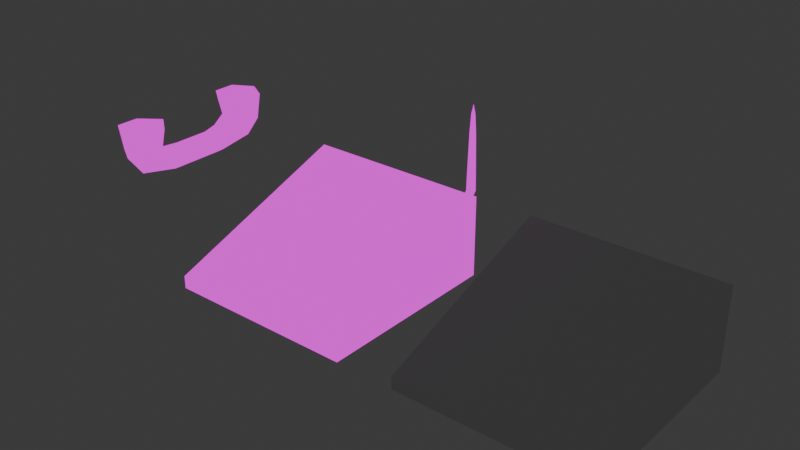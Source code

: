 # Source: Tel_fono.blend  (saved by Blender 4.5.90; exported with 4.5.12 LTS)
import bpy
from mathutils import Matrix  # noqa: F401  (used for matrix-valued properties, if any)

bpy.ops.wm.read_factory_settings(use_empty=True)
scene = bpy.context.scene
scene.name = 'Scene'

# ---- collections
col_collection = bpy.data.collections.new('Collection'); scene.collection.children.link(col_collection)

# ---- images (referenced by path relative to the original .blend; pixels are not part of the script)
import os
ASSET_DIR = os.environ.get("B2B_ASSET_DIR", "")  # directory of the original .blend (textures are referenced by path, not embedded)
HERE = os.path.dirname(os.path.abspath(__file__))  # packed textures are extracted next to this script under _unpacked/

def load_image(name, relpath, width, height, colorspace="sRGB"):
    """Load a texture the original file referenced (path relative to the .blend, or extracted next to this script)."""
    p = next((c for c in (os.path.join(HERE, relpath), os.path.join(ASSET_DIR, relpath)) if relpath and os.path.exists(c)), "")
    if p:
        img = bpy.data.images.load(p, check_existing=True)
        img.name = name
    else:  # same state as the original file: an image datablock whose file is absent (Cycles renders it pink)
        img = bpy.data.images.new(name, width, height)
        img.source = "FILE"
        img.filepath = "//" + (relpath or name)
    img.colorspace_settings.name = colorspace
    return img
img_textura_telefono_png = load_image('Textura telefono.png', 'Textura telefono.png', 1024, 1024, 'sRGB')

# ---- materials (node trees are filled in below, after node groups)
mat_telefono = bpy.data.materials.new('TELEFONO')
mat_material = bpy.data.materials.new('Material')

# ---- material node trees
mat_telefono.use_nodes = True; mat_telefono.node_tree.nodes.clear()
_N = mat_telefono.node_tree.nodes; _L = mat_telefono.node_tree.links
n0 = _N.new('ShaderNodeOutputMaterial'); n0.name = 'Material Output'; n0.location = (200, 100)
n1 = _N.new('ShaderNodeEmission'); n1.name = 'Emission'; n1.location = (-200, 100)
n2 = _N.new('ShaderNodeTexImage'); n2.name = 'Image Texture'; n2.location = (-490, 80)
n2.image = img_textura_telefono_png
n2.interpolation = 'Closest'
_L.new(n1.outputs[0], n0.inputs[0])
_L.new(n2.outputs[0], n1.inputs[0])
n0.is_active_output = True
mat_material.use_nodes = True; mat_material.node_tree.nodes.clear()
_N = mat_material.node_tree.nodes; _L = mat_material.node_tree.links
n0 = _N.new('ShaderNodeBsdfPrincipled'); n0.name = 'Principled BSDF'; n0.location = (-200, 100)
n1 = _N.new('ShaderNodeOutputMaterial'); n1.name = 'Material Output'; n1.location = (200, 100)
_L.new(n0.outputs[0], n1.inputs[0])
n1.is_active_output = True

# ---- world
world_world = bpy.data.worlds.new('World'); scene.world = world_world
world_world.use_nodes = True; world_world.node_tree.nodes.clear()
_N = world_world.node_tree.nodes; _L = world_world.node_tree.links
n0 = _N.new('ShaderNodeOutputWorld'); n0.name = 'World Output'; n0.location = (200, 100)
n1 = _N.new('ShaderNodeBackground'); n1.name = 'Background'; n1.location = (-200, 100)
n1.inputs[0].default_value = (0.05088, 0.05088, 0.05088, 1.0)
_L.new(n1.outputs[0], n0.inputs[0])
n0.is_active_output = True
world_world.color = (0.05088, 0.05088, 0.05088)
world_world.sun_shadow_jitter_overblur = 0.0

# ---- meshes
me_cube_001 = bpy.data.meshes.new('Cube.001')
me_cube_001.from_pydata([(-1.0, -1.0, -1.0), (-1.0, -1.0, -0.8668), (-1.0, 1.0, -1.0), (-1.0, 1.0, -0.1376), (1.0, -1.0, -1.0), (1.0, -1.0, -0.8668), (1.0, 1.0, -1.0), (1.0, 1.0, -0.1376), (-0.2405, 1.0, -1.0), (-0.7665, 1.0, -1.0), (-0.7665, 1.0, -0.1376), (-0.2405, 1.0, -0.1376), (-0.7665, -1.0, -1.0), (-0.2405, -1.0, -1.0), (-0.2405, -1.0, -0.8668), (-0.7665, -1.0, -0.8668), (-1.0, 0.8128, -1.0), (-1.0, 0.8128, -0.2059), (1.0, 0.8128, -1.0), (1.0, 0.8128, -0.2059), (-0.2405, 0.8128, -0.2059), (-0.7665, 0.8128, -0.2059), (-0.7665, 0.8128, -1.0), (-0.2405, 0.8128, -1.0), (-1.0, -0.8865, -1.0), (1.0, -0.8865, -0.8254), (-0.2405, -0.8865, -0.8254), (-0.7665, -0.8865, -0.8254), (-0.7665, -0.8865, -1.0), (-0.2405, -0.8865, -1.0), (-1.0, -0.8865, -0.8254), (1.0, -0.8865, -1.0), (-0.7491, 0.7715, -0.2678), (-0.2579, 0.7715, -0.2678), (-0.2579, -0.815, -0.8462), (-0.7491, -0.815, -0.8462), (-1.0, 0.2773, -0.4011), (1.0, 0.2773, -1.0), (-1.0, 0.2773, -1.0), (1.0, 0.2773, -0.4011), (-0.2405, 0.2773, -0.4011), (-0.7665, 0.2773, -0.4011), (-0.7665, 0.2773, -1.0), (-0.2405, 0.2773, -1.0), (-0.2579, 0.2715, -0.4501), (-0.7491, 0.2715, -0.4501), (-1.0, -0.3859, -1.0), (1.0, -0.3859, -0.6429), (-0.2405, -0.3859, -0.6429), (-0.7665, -0.3859, -0.6429), (-0.7665, -0.3859, -1.0), (-0.2405, -0.3859, -1.0), (-0.2579, -0.3476, -0.6758), (-0.7491, -0.3476, -0.6758), (-1.0, -0.3859, -0.6429), (1.0, -0.3859, -1.0), (-0.7225, 0.7539, -0.3037), (-0.2845, 0.7539, -0.3037), (-0.2783, -0.3575, -0.7089), (-0.2783, -0.7862, -0.8651), (-0.7287, -0.3575, -0.7089), (-0.7287, -0.7862, -0.8651), (-0.2845, 0.3081, -0.4662), (-0.7225, 0.3081, -0.4662), (0.8931, 1.101, -0.1236), (0.8931, 1.099, 0.03581), (0.9331, 1.078, -0.1236), (0.9307, 1.077, 0.03581), (0.9331, 1.032, -0.1236), (0.9307, 1.033, 0.03581), (0.8931, 1.009, -0.1236), (0.8931, 1.012, 0.03581), (0.853, 1.032, -0.1236), (0.8554, 1.033, 0.03581), (0.853, 1.078, -0.1236), (0.8554, 1.077, 0.03581), (0.8931, 0.9971, -0.238), (0.9331, 0.9971, -0.2149), (0.9331, 0.9972, -0.1687), (0.8931, 0.9973, -0.1456), (0.853, 0.9972, -0.1687), (0.853, 0.9971, -0.2149), (0.8931, 1.087, 0.478), (0.9202, 1.071, 0.478), (0.9202, 1.039, 0.478), (0.8931, 1.024, 0.478), (0.8659, 1.039, 0.478), (0.8659, 1.071, 0.478), (0.8931, 1.075, 0.6714), (0.9099, 1.065, 0.6714), (0.9099, 1.045, 0.6714), (0.8931, 1.036, 0.6714), (0.8762, 1.045, 0.6714), (0.8762, 1.065, 0.6714), (0.8931, 1.055, 0.767), (0.7752, 0.7736, -0.1228), (0.7874, 0.7869, -0.1235), (0.7987, 0.8005, -0.1276), (0.8086, 0.8137, -0.1349), (0.8168, 0.8262, -0.1453), (0.8228, 0.8374, -0.1581), (0.8265, 0.8469, -0.1731), (0.8278, 0.8543, -0.1896), (0.7805, 0.7616, -0.1272), (0.7978, 0.7635, -0.1322), (0.8138, 0.7664, -0.1402), (0.8278, 0.7704, -0.1509), (0.8393, 0.7753, -0.1641), (0.8478, 0.7808, -0.1791), (0.8531, 0.7868, -0.1953), (0.8548, 0.793, -0.2122), (0.7752, 0.7497, -0.1316), (0.7874, 0.74, -0.1408), (0.7987, 0.7324, -0.1528), (0.8086, 0.7271, -0.167), (0.8168, 0.7243, -0.1829), (0.8228, 0.7242, -0.2), (0.8265, 0.7267, -0.2175), (0.8278, 0.7318, -0.2349), (0.7624, 0.7447, -0.1335), (0.7624, 0.7303, -0.1444), (0.7624, 0.7183, -0.158), (0.7624, 0.7091, -0.1736), (0.7624, 0.7032, -0.1907), (0.7624, 0.7007, -0.2087), (0.7624, 0.7018, -0.2267), (0.7624, 0.7064, -0.2443), (0.7497, 0.7497, -0.1316), (0.7374, 0.74, -0.1408), (0.7261, 0.7324, -0.1528), (0.7162, 0.7271, -0.167), (0.7081, 0.7243, -0.1829), (0.7021, 0.7242, -0.2), (0.6984, 0.7267, -0.2175), (0.6971, 0.7318, -0.2349), (0.7444, 0.7616, -0.1272), (0.7271, 0.7635, -0.1322), (0.7111, 0.7664, -0.1402), (0.6971, 0.7704, -0.1509), (0.6856, 0.7753, -0.1641), (0.6771, 0.7808, -0.1791), (0.6718, 0.7868, -0.1953), (0.67, 0.793, -0.2122), (0.7497, 0.7736, -0.1228), (0.7374, 0.7869, -0.1235), (0.7261, 0.8005, -0.1276), (0.7162, 0.8137, -0.1349), (0.7081, 0.8262, -0.1453), (0.7021, 0.8374, -0.1581), (0.6984, 0.8469, -0.1731), (0.6971, 0.8543, -0.1896), (0.7624, 0.761, -0.1256), (0.7624, 0.7785, -0.121), (0.7624, 0.7966, -0.1199), (0.7624, 0.8146, -0.1224), (0.7624, 0.8317, -0.1283), (0.7624, 0.8473, -0.1375), (0.7624, 0.8609, -0.1495), (0.7624, 0.8718, -0.1639), (0.7624, 0.8797, -0.1802)], [], [(16, 17, 3, 2), (8, 11, 7, 6), (31, 25, 5, 4), (12, 15, 1, 0), (29, 31, 4, 13), (27, 30, 1, 15), (25, 26, 14, 5), (26, 27, 15, 14), (24, 28, 12, 0), (28, 29, 13, 12), (4, 5, 14, 13), (13, 14, 15, 12), (2, 3, 10, 9), (9, 10, 11, 8), (9, 8, 23, 22), (2, 9, 22, 16), (11, 10, 21, 20), (7, 11, 20, 19), (10, 3, 17, 21), (8, 6, 18, 23), (6, 7, 19, 18), (38, 36, 17, 16), (0, 1, 30, 24), (50, 51, 29, 28), (46, 50, 28, 24), (20, 21, 32, 33), (47, 48, 26, 25), (49, 54, 30, 27), (51, 55, 31, 29), (55, 47, 25, 31), (52, 53, 60, 58), (49, 27, 35, 53), (40, 20, 33, 44), (27, 26, 34, 35), (48, 40, 44, 52), (21, 41, 45, 32), (34, 52, 58, 59), (18, 19, 39, 37), (23, 18, 37, 43), (21, 17, 36, 41), (19, 20, 40, 39), (16, 22, 42, 38), (22, 23, 43, 42), (46, 54, 36, 38), (24, 30, 54, 46), (26, 48, 52, 34), (41, 49, 53, 45), (44, 45, 53, 52), (37, 39, 47, 55), (43, 37, 55, 51), (41, 36, 54, 49), (39, 40, 48, 47), (38, 42, 50, 46), (42, 43, 51, 50), (58, 60, 61, 59), (57, 56, 63, 62), (32, 45, 63, 56), (53, 35, 61, 60), (33, 32, 56, 57), (45, 44, 62, 63), (44, 33, 57, 62), (35, 34, 59, 61), (64, 65, 67, 66), (66, 67, 69, 68), (68, 69, 71, 70), (70, 71, 73, 72), (72, 73, 75, 74), (74, 75, 65, 64), (66, 68, 78, 77), (72, 74, 81, 80), (64, 66, 77, 76), (68, 70, 79, 78), (74, 64, 76, 81), (70, 72, 80, 79), (65, 75, 87, 82), (73, 71, 85, 86), (69, 67, 83, 84), (75, 73, 86, 87), (67, 65, 82, 83), (71, 69, 84, 85), (82, 87, 93, 88), (86, 85, 91, 92), (84, 83, 89, 90), (87, 86, 92, 93), (85, 84, 90, 91), (83, 82, 88, 89), (89, 88, 94), (88, 93, 94), (92, 91, 94), (90, 89, 94), (93, 92, 94), (91, 90, 94), (152, 151, 95), (153, 152, 95, 96), (154, 153, 96, 97), (155, 154, 97, 98), (156, 155, 98, 99), (157, 156, 99, 100), (158, 157, 100, 101), (159, 158, 101, 102), (101, 100, 108, 109), (102, 101, 109, 110), (95, 151, 103), (96, 95, 103, 104), (97, 96, 104, 105), (98, 97, 105, 106), (99, 98, 106, 107), (100, 99, 107, 108), (106, 105, 113, 114), (107, 106, 114, 115), (108, 107, 115, 116), (109, 108, 116, 117), (110, 109, 117, 118), (103, 151, 111), (104, 103, 111, 112), (105, 104, 112, 113), (118, 117, 125, 126), (111, 151, 119), (112, 111, 119, 120), (113, 112, 120, 121), (114, 113, 121, 122), (115, 114, 122, 123), (116, 115, 123, 124), (117, 116, 124, 125), (123, 122, 130, 131), (124, 123, 131, 132), (125, 124, 132, 133), (126, 125, 133, 134), (119, 151, 127), (120, 119, 127, 128), (121, 120, 128, 129), (122, 121, 129, 130), (127, 151, 135), (128, 127, 135, 136), (129, 128, 136, 137), (130, 129, 137, 138), (131, 130, 138, 139), (132, 131, 139, 140), (133, 132, 140, 141), (134, 133, 141, 142), (139, 138, 146, 147), (140, 139, 147, 148), (141, 140, 148, 149), (142, 141, 149, 150), (135, 151, 143), (136, 135, 143, 144), (137, 136, 144, 145), (138, 137, 145, 146), (144, 143, 152, 153), (145, 144, 153, 154), (146, 145, 154, 155), (147, 146, 155, 156), (148, 147, 156, 157), (149, 148, 157, 158), (150, 149, 158, 159), (143, 151, 152)])
_uv = me_cube_001.uv_layers.new(name='UVMap')
_uv.uv.foreach_set('vector', [0.3789, 0.2363, 0.5754, 0.2363, 0.5754, 0.2547, 0.3789, 0.2547, 0.3789, 0.3362, 0.5754, 0.3362, 0.5754, 0.4512, 0.3789, 0.4512, 0.2999, 0.6325, 0.5499, 0.6325, 0.5499, 0.6466, 0.2999, 0.6466, 0.3789, 0.8281, 0.5754, 0.8281, 0.5754, 0.8442, 0.3789, 0.8442, 0.2639, 0.6365, 0.3789, 0.6365, 0.3789, 0.6477, 0.2639, 0.6477, 0.4842, 0.2959, 0.3986, 0.2959, 0.3986, 0.2543, 0.4842, 0.2543, 0.7034, 0.6173, 0.3514, 0.6173, 0.3514, 0.5851, 0.7034, 0.5851, 0.677, 0.2959, 0.4842, 0.2959, 0.4842, 0.2543, 0.677, 0.2543, 0.1824, 0.6365, 0.1984, 0.6365, 0.1984, 0.6477, 0.1824, 0.6477, 0.1984, 0.6365, 0.2639, 0.6365, 0.2639, 0.6477, 0.1984, 0.6477, 0.3789, 0.6477, 0.5754, 0.6477, 0.5754, 0.7626, 0.3789, 0.7626, 0.3789, 0.7626, 0.5754, 0.7626, 0.5754, 0.8281, 0.3789, 0.8281, 0.3789, 0.2547, 0.5754, 0.2547, 0.5754, 0.2707, 0.3789, 0.2707, 0.3789, 0.2707, 0.5754, 0.2707, 0.5754, 0.3362, 0.3789, 0.3362, 0.1984, 0.4512, 0.2639, 0.4512, 0.2639, 0.4696, 0.1984, 0.4696, 0.1824, 0.4512, 0.1984, 0.4512, 0.1984, 0.4696, 0.1824, 0.4696, 0.615, 0.6556, 0.4222, 0.6556, 0.4222, 0.587, 0.615, 0.587, 1.07, 0.6556, 0.615, 0.6556, 0.615, 0.587, 1.07, 0.587, 0.4222, 0.6556, 0.3366, 0.6556, 0.3366, 0.587, 0.4222, 0.587, 0.2639, 0.4512, 0.3789, 0.4512, 0.3789, 0.4696, 0.2639, 0.4696, 0.3789, 0.4512, 0.5754, 0.4512, 0.5754, 0.4696, 0.3789, 0.4696, 0.3789, 0.1837, 0.5754, 0.1837, 0.5754, 0.2363, 0.3789, 0.2363, 0.3789, 0.05817, 0.5754, 0.05817, 0.5754, 0.06932, 0.3789, 0.06932, 0.1984, 0.5873, 0.2639, 0.5873, 0.2639, 0.6365, 0.1984, 0.6365, 0.1824, 0.5873, 0.1984, 0.5873, 0.1984, 0.6365, 0.1824, 0.6365, 0.2202, 0.3724, 0.1021, 0.3724, 0.106, 0.3647, 0.2163, 0.3647, 1.07, 0.1476, 0.615, 0.1476, 0.615, -0.03588, 1.07, -0.03588, 0.4842, 0.4794, 0.3986, 0.4794, 0.3986, 0.2959, 0.4842, 0.2959, 0.2639, 0.5873, 0.3789, 0.5873, 0.3789, 0.6365, 0.2639, 0.6365, 0.3789, 0.5873, 0.5754, 0.5873, 0.5754, 0.6365, 0.3789, 0.6365, 0.2163, 0.1556, 0.106, 0.1556, 0.1106, 0.1538, 0.2117, 0.1538, 0.1021, 0.1485, 0.1021, 0.05493, 0.106, 0.06829, 0.106, 0.1556, 0.2202, 0.2724, 0.2202, 0.3724, 0.2163, 0.3647, 0.2163, 0.2713, 0.1021, 0.05493, 0.2202, 0.05493, 0.2163, 0.06829, 0.106, 0.06829, 0.2202, 0.1485, 0.2202, 0.2724, 0.2163, 0.2713, 0.2163, 0.1556, 0.1021, 0.3724, 0.1021, 0.2724, 0.106, 0.2713, 0.106, 0.3647, 0.2163, 0.06829, 0.2163, 0.1556, 0.2117, 0.1538, 0.2117, 0.07368, 0.3789, 0.4696, 0.5754, 0.4696, 0.5754, 0.5222, 0.3789, 0.5222, 0.2639, 0.4696, 0.3789, 0.4696, 0.3789, 0.5222, 0.2639, 0.5222, 0.4222, 0.587, 0.3366, 0.587, 0.3366, 0.3907, 0.4222, 0.3907, 1.07, 0.587, 0.615, 0.587, 0.615, 0.3907, 1.07, 0.3907, 0.1824, 0.4696, 0.1984, 0.4696, 0.1984, 0.5222, 0.1824, 0.5222, 0.1984, 0.4696, 0.2639, 0.4696, 0.2639, 0.5222, 0.1984, 0.5222, 0.3789, 0.1185, 0.5754, 0.1185, 0.5754, 0.1837, 0.3789, 0.1837, 0.3789, 0.06932, 0.5754, 0.06932, 0.5754, 0.1185, 0.3789, 0.1185, 0.2202, 0.05493, 0.2202, 0.1485, 0.2163, 0.1556, 0.2163, 0.06829, 0.1021, 0.2724, 0.1021, 0.1485, 0.106, 0.1556, 0.106, 0.2713, 0.2163, 0.2713, 0.106, 0.2713, 0.106, 0.1556, 0.2163, 0.1556, 0.3789, 0.5222, 0.5754, 0.5222, 0.5754, 0.5873, 0.3789, 0.5873, 0.2639, 0.5222, 0.3789, 0.5222, 0.3789, 0.5873, 0.2639, 0.5873, 0.4842, 0.7225, 0.3986, 0.7225, 0.3986, 0.4794, 0.4842, 0.4794, 1.07, 0.3907, 0.615, 0.3907, 0.615, 0.1476, 1.07, 0.1476, 0.1824, 0.5222, 0.1984, 0.5222, 0.1984, 0.5873, 0.1824, 0.5873, 0.1984, 0.5222, 0.2639, 0.5222, 0.2639, 0.5873, 0.1984, 0.5873, 0.2117, 0.1538, 0.1106, 0.1538, 0.1106, 0.07368, 0.2117, 0.07368, 0.2103, 0.3614, 0.112, 0.3614, 0.112, 0.2781, 0.2103, 0.2781, 0.106, 0.3647, 0.106, 0.2713, 0.112, 0.2781, 0.112, 0.3614, 0.106, 0.1556, 0.106, 0.06829, 0.1106, 0.07368, 0.1106, 0.1538, 0.2163, 0.3647, 0.106, 0.3647, 0.112, 0.3614, 0.2103, 0.3614, 0.106, 0.2713, 0.2163, 0.2713, 0.2103, 0.2781, 0.112, 0.2781, 0.2163, 0.2713, 0.2163, 0.3647, 0.2103, 0.3614, 0.2103, 0.2781, 0.106, 0.06829, 0.2163, 0.06829, 0.2117, 0.07368, 0.1106, 0.07368, 0.6456, 0.6707, 0.6448, 0.7164, 0.6386, 0.7164, 0.639, 0.6707, 0.639, 0.6707, 0.6386, 0.7164, 0.6261, 0.7164, 0.6257, 0.6707, 0.6257, 0.6707, 0.6261, 0.7164, 0.6199, 0.7164, 0.6191, 0.6707, 0.6191, 0.6707, 0.6199, 0.7164, 0.6261, 0.7164, 0.6257, 0.6707, 0.6257, 0.6707, 0.6261, 0.7164, 0.6386, 0.7164, 0.639, 0.6707, 0.639, 0.6707, 0.6386, 0.7164, 0.6448, 0.7164, 0.6456, 0.6707, 0.639, 0.6707, 0.6257, 0.6707, 0.6259, 0.6511, 0.6391, 0.651, 0.6257, 0.6707, 0.639, 0.6707, 0.6391, 0.651, 0.6259, 0.6511, 0.6456, 0.6707, 0.639, 0.6707, 0.6391, 0.651, 0.6458, 0.651, 0.6257, 0.6707, 0.6191, 0.6707, 0.6192, 0.6512, 0.6259, 0.6511, 0.639, 0.6707, 0.6456, 0.6707, 0.6458, 0.651, 0.6391, 0.651, 0.6191, 0.6707, 0.6257, 0.6707, 0.6259, 0.6511, 0.6192, 0.6512, 0.6448, 0.7164, 0.6386, 0.7164, 0.6369, 0.8432, 0.6414, 0.8432, 0.6261, 0.7164, 0.6199, 0.7164, 0.6234, 0.8432, 0.6279, 0.8432, 0.6261, 0.7164, 0.6386, 0.7164, 0.6369, 0.8432, 0.6279, 0.8432, 0.6386, 0.7164, 0.6261, 0.7164, 0.6279, 0.8432, 0.6369, 0.8432, 0.6386, 0.7164, 0.6448, 0.7164, 0.6414, 0.8432, 0.6369, 0.8432, 0.6199, 0.7164, 0.6261, 0.7164, 0.6279, 0.8432, 0.6234, 0.8432, 0.6414, 0.8432, 0.6369, 0.8432, 0.6352, 0.8987, 0.6379, 0.8987, 0.6279, 0.8432, 0.6234, 0.8432, 0.6268, 0.8987, 0.6296, 0.8987, 0.6279, 0.8432, 0.6369, 0.8432, 0.6352, 0.8987, 0.6296, 0.8987, 0.6369, 0.8432, 0.6279, 0.8432, 0.6296, 0.8987, 0.6352, 0.8987, 0.6234, 0.8432, 0.6279, 0.8432, 0.6296, 0.8987, 0.6268, 0.8987, 0.6369, 0.8432, 0.6414, 0.8432, 0.6379, 0.8987, 0.6352, 0.8987, 0.6352, 0.8987, 0.6379, 0.8987, 0.6324, 0.9261, 0.6379, 0.8987, 0.6352, 0.8987, 0.6324, 0.9261, 0.6296, 0.8987, 0.6268, 0.8987, 0.6324, 0.9261, 0.6296, 0.8987, 0.6352, 0.8987, 0.6324, 0.9261, 0.6352, 0.8987, 0.6296, 0.8987, 0.6324, 0.9261, 0.6268, 0.8987, 0.6296, 0.8987, 0.6324, 0.9261, 0.8866, 0.889, 0.8866, 0.8804, 0.8929, 0.8866, 0.8866, 0.898, 0.8866, 0.889, 0.8929, 0.8866, 0.899, 0.8932, 0.8866, 0.9069, 0.8866, 0.898, 0.899, 0.8932, 0.9046, 0.8999, 0.8866, 0.9154, 0.8866, 0.9069, 0.9046, 0.8999, 0.9095, 0.9065, 0.8866, 0.9231, 0.8866, 0.9154, 0.9095, 0.9065, 0.9135, 0.9127, 0.8866, 0.9299, 0.8866, 0.9231, 0.9135, 0.9127, 0.9165, 0.9182, 0.8866, 0.9353, 0.8866, 0.9299, 0.9165, 0.9182, 0.9183, 0.9229, 0.8866, 0.9392, 0.8866, 0.9353, 0.9183, 0.9229, 0.919, 0.9266, 0.9183, 0.9229, 0.9165, 0.9182, 0.9289, 0.8902, 0.9315, 0.8931, 0.919, 0.9266, 0.9183, 0.9229, 0.9315, 0.8931, 0.9324, 0.8962, 0.8929, 0.8866, 0.8866, 0.8804, 0.8955, 0.8807, 0.899, 0.8932, 0.8929, 0.8866, 0.8955, 0.8807, 0.9041, 0.8816, 0.9046, 0.8999, 0.899, 0.8932, 0.9041, 0.8816, 0.912, 0.883, 0.9095, 0.9065, 0.9046, 0.8999, 0.912, 0.883, 0.919, 0.885, 0.9135, 0.9127, 0.9095, 0.9065, 0.919, 0.885, 0.9247, 0.8874, 0.9165, 0.9182, 0.9135, 0.9127, 0.9247, 0.8874, 0.9289, 0.8902, 0.919, 0.885, 0.912, 0.883, 0.9046, 0.8662, 0.9095, 0.8635, 0.9247, 0.8874, 0.919, 0.885, 0.9095, 0.8635, 0.9135, 0.8622, 0.9289, 0.8902, 0.9247, 0.8874, 0.9135, 0.8622, 0.9165, 0.8621, 0.9315, 0.8931, 0.9289, 0.8902, 0.9165, 0.8621, 0.9183, 0.8633, 0.9324, 0.8962, 0.9315, 0.8931, 0.9183, 0.8633, 0.919, 0.8659, 0.8955, 0.8807, 0.8866, 0.8804, 0.8929, 0.8747, 0.9041, 0.8816, 0.8955, 0.8807, 0.8929, 0.8747, 0.899, 0.8699, 0.912, 0.883, 0.9041, 0.8816, 0.899, 0.8699, 0.9046, 0.8662, 0.919, 0.8659, 0.9183, 0.8633, 0.8866, 0.851, 0.8866, 0.8533, 0.8929, 0.8747, 0.8866, 0.8804, 0.8866, 0.8723, 0.899, 0.8699, 0.8929, 0.8747, 0.8866, 0.8723, 0.8866, 0.8651, 0.9046, 0.8662, 0.899, 0.8699, 0.8866, 0.8651, 0.8866, 0.8592, 0.9095, 0.8635, 0.9046, 0.8662, 0.8866, 0.8592, 0.8866, 0.8546, 0.9135, 0.8622, 0.9095, 0.8635, 0.8866, 0.8546, 0.8866, 0.8517, 0.9165, 0.8621, 0.9135, 0.8622, 0.8866, 0.8517, 0.8866, 0.8505, 0.9183, 0.8633, 0.9165, 0.8621, 0.8866, 0.8505, 0.8866, 0.851, 0.8866, 0.8517, 0.8866, 0.8546, 0.8637, 0.8635, 0.8596, 0.8622, 0.8866, 0.8505, 0.8866, 0.8517, 0.8596, 0.8622, 0.8566, 0.8621, 0.8866, 0.851, 0.8866, 0.8505, 0.8566, 0.8621, 0.8548, 0.8633, 0.8866, 0.8533, 0.8866, 0.851, 0.8548, 0.8633, 0.8542, 0.8659, 0.8866, 0.8723, 0.8866, 0.8804, 0.8803, 0.8747, 0.8866, 0.8651, 0.8866, 0.8723, 0.8803, 0.8747, 0.8742, 0.8699, 0.8866, 0.8592, 0.8866, 0.8651, 0.8742, 0.8699, 0.8686, 0.8662, 0.8866, 0.8546, 0.8866, 0.8592, 0.8686, 0.8662, 0.8637, 0.8635, 0.8803, 0.8747, 0.8866, 0.8804, 0.8776, 0.8807, 0.8742, 0.8699, 0.8803, 0.8747, 0.8776, 0.8807, 0.869, 0.8816, 0.8686, 0.8662, 0.8742, 0.8699, 0.869, 0.8816, 0.8611, 0.883, 0.8637, 0.8635, 0.8686, 0.8662, 0.8611, 0.883, 0.8542, 0.885, 0.8596, 0.8622, 0.8637, 0.8635, 0.8542, 0.885, 0.8485, 0.8874, 0.8566, 0.8621, 0.8596, 0.8622, 0.8485, 0.8874, 0.8443, 0.8902, 0.8548, 0.8633, 0.8566, 0.8621, 0.8443, 0.8902, 0.8416, 0.8931, 0.8542, 0.8659, 0.8548, 0.8633, 0.8416, 0.8931, 0.8408, 0.8962, 0.8485, 0.8874, 0.8542, 0.885, 0.8637, 0.9065, 0.8596, 0.9127, 0.8443, 0.8902, 0.8485, 0.8874, 0.8596, 0.9127, 0.8566, 0.9182, 0.8416, 0.8931, 0.8443, 0.8902, 0.8566, 0.9182, 0.8548, 0.9229, 0.8408, 0.8962, 0.8416, 0.8931, 0.8548, 0.9229, 0.8542, 0.9266, 0.8776, 0.8807, 0.8866, 0.8804, 0.8803, 0.8866, 0.869, 0.8816, 0.8776, 0.8807, 0.8803, 0.8866, 0.8742, 0.8932, 0.8611, 0.883, 0.869, 0.8816, 0.8742, 0.8932, 0.8686, 0.8999, 0.8542, 0.885, 0.8611, 0.883, 0.8686, 0.8999, 0.8637, 0.9065, 0.8742, 0.8932, 0.8803, 0.8866, 0.8866, 0.889, 0.8866, 0.898, 0.8686, 0.8999, 0.8742, 0.8932, 0.8866, 0.898, 0.8866, 0.9069, 0.8637, 0.9065, 0.8686, 0.8999, 0.8866, 0.9069, 0.8866, 0.9154, 0.8596, 0.9127, 0.8637, 0.9065, 0.8866, 0.9154, 0.8866, 0.9231, 0.8566, 0.9182, 0.8596, 0.9127, 0.8866, 0.9231, 0.8866, 0.9299, 0.8548, 0.9229, 0.8566, 0.9182, 0.8866, 0.9299, 0.8866, 0.9353, 0.8542, 0.9266, 0.8548, 0.9229, 0.8866, 0.9353, 0.8866, 0.9392, 0.8803, 0.8866, 0.8866, 0.8804, 0.8866, 0.889])
me_cube_001.materials.append(mat_telefono)
me_cube_001.update()
me_cylinder = bpy.data.meshes.new('Cylinder')
me_cylinder.from_pydata([(-0.6198, 2.384e-07, -0.02989), (-0.49, 2.384e-07, -0.3934), (-0.7689, 0.2582, -0.02989), (-0.7066, 0.2898, -0.3934), (-0.9828, 0.2582, -0.02989), (-1.02, 0.2898, -0.3934), (-1.132, 2.384e-07, -0.02989), (-1.187, 2.384e-07, -0.3934), (-0.9828, -0.2582, -0.02989), (-1.02, -0.2898, -0.3934), (-0.7689, -0.2582, -0.02989), (-0.7066, -0.2898, -0.3934), (-0.4676, 2.384e-07, 0.02502), (-0.597, 0.2544, 0.09451), (-0.7826, 0.2544, 0.1598), (-0.912, 2.384e-07, 0.2637), (-0.7826, -0.2544, 0.1598), (-0.597, -0.2544, 0.09451), (-0.3069, 2.384e-07, 0.008141), (-0.3227, 0.189, 0.1161), (-0.3454, 0.189, 0.2711), (-0.3613, 2.384e-07, 0.3791), (-0.3454, -0.189, 0.2711), (-0.3227, -0.189, 0.1161), (-1.435e-08, 2.384e-07, 0.008141), (-1.435e-08, 0.189, 0.1161), (-1.435e-08, 0.189, 0.2711), (-1.435e-08, 2.384e-07, 0.3791), (-1.435e-08, -0.189, 0.2711), (-1.435e-08, -0.189, 0.1161), (0.6198, 2.384e-07, -0.02989), (0.49, 2.384e-07, -0.3934), (0.7689, 0.2582, -0.02989), (0.7066, 0.2898, -0.3934), (0.9828, 0.2582, -0.02989), (1.02, 0.2898, -0.3934), (1.132, 2.384e-07, -0.02989), (1.187, 2.384e-07, -0.3934), (0.9828, -0.2582, -0.02989), (1.02, -0.2898, -0.3934), (0.7689, -0.2582, -0.02989), (0.7066, -0.2898, -0.3934), (0.4676, 2.384e-07, 0.02502), (0.597, 0.2544, 0.09451), (0.7826, 0.2544, 0.1598), (0.912, 2.384e-07, 0.2637), (0.7826, -0.2544, 0.1598), (0.597, -0.2544, 0.09451), (0.3069, 2.384e-07, 0.008141), (0.3227, 0.189, 0.1161), (0.3454, 0.189, 0.2711), (0.3613, 2.384e-07, 0.3791), (0.3454, -0.189, 0.2711), (0.3227, -0.189, 0.1161)], [], [(0, 1, 3, 2), (2, 3, 5, 4), (4, 5, 7, 6), (6, 7, 9, 8), (8, 9, 11, 10), (10, 11, 1, 0), (6, 8, 16, 15), (2, 4, 14, 13), (8, 10, 17, 16), (0, 2, 13, 12), (4, 6, 15, 14), (10, 0, 12, 17), (17, 12, 18, 23), (15, 16, 22, 21), (13, 14, 20, 19), (16, 17, 23, 22), (14, 15, 21, 20), (12, 13, 19, 18), (22, 23, 29, 28), (20, 21, 27, 26), (18, 19, 25, 24), (23, 18, 24, 29), (21, 22, 28, 27), (19, 20, 26, 25), (1, 5, 3), (1, 7, 5), (11, 7, 1), (11, 9, 7), (30, 32, 33, 31), (32, 34, 35, 33), (34, 36, 37, 35), (36, 38, 39, 37), (38, 40, 41, 39), (40, 30, 31, 41), (36, 45, 46, 38), (32, 43, 44, 34), (38, 46, 47, 40), (30, 42, 43, 32), (34, 44, 45, 36), (40, 47, 42, 30), (47, 53, 48, 42), (45, 51, 52, 46), (43, 49, 50, 44), (46, 52, 53, 47), (44, 50, 51, 45), (42, 48, 49, 43), (52, 28, 29, 53), (50, 26, 27, 51), (48, 24, 25, 49), (53, 29, 24, 48), (51, 27, 28, 52), (49, 25, 26, 50), (31, 33, 35), (31, 35, 37), (41, 31, 37), (41, 37, 39)])
_k = {(6, 7): 1.0, (6, 15): 1.0, (15, 21): 1.0, (21, 27): 1.0, (36, 37): 1.0, (36, 45): 1.0, (45, 51): 1.0, (27, 51): 1.0}
me_cylinder.attributes.new('crease_edge', 'FLOAT', 'EDGE').data.foreach_set('value', [_k.get((min(e.vertices), max(e.vertices)), 0.0) for e in me_cylinder.edges])
_uv = me_cylinder.uv_layers.new(name='UVMap')
_uv.uv.foreach_set('vector', [0.1816, 0.6848, 0.1816, 0.6586, 0.05861, 0.7393, 0.08451, 0.7502, 0.08451, 0.7502, 0.05861, 0.7393, 0.0683, 0.856, 0.08749, 0.8443, 0.08749, 0.8443, 0.0683, 0.856, 0.1816, 0.9392, 0.1816, 0.9112, 0.1816, 0.9112, 0.1816, 0.9392, 0.3023, 0.8582, 0.2772, 0.8532, 0.2772, 0.8532, 0.3023, 0.8582, 0.3076, 0.7349, 0.2839, 0.7458, 0.2839, 0.7458, 0.3076, 0.7349, 0.1816, 0.6586, 0.1816, 0.6848, 0.3323, 0.0943, 0.3321, 0.11, 0.3119, 0.1308, 0.3012, 0.117, 0.3319, 0.1324, 0.3321, 0.11, 0.3119, 0.1308, 0.3186, 0.1503, 0.3321, 0.11, 0.3319, 0.1324, 0.3186, 0.1503, 0.3119, 0.1308, 0.3317, 0.1481, 0.3319, 0.1324, 0.3186, 0.1503, 0.3257, 0.164, 0.3321, 0.11, 0.3323, 0.0943, 0.3012, 0.117, 0.3119, 0.1308, 0.3319, 0.1324, 0.3317, 0.1481, 0.3257, 0.164, 0.3186, 0.1503, 0.3186, 0.1503, 0.3257, 0.164, 0.3273, 0.1809, 0.316, 0.1791, 0.3012, 0.117, 0.3119, 0.1308, 0.2997, 0.1765, 0.2884, 0.1748, 0.3186, 0.1503, 0.3119, 0.1308, 0.2997, 0.1765, 0.316, 0.1791, 0.3119, 0.1308, 0.3186, 0.1503, 0.316, 0.1791, 0.2997, 0.1765, 0.3119, 0.1308, 0.3012, 0.117, 0.2884, 0.1748, 0.2997, 0.1765, 0.3257, 0.164, 0.3186, 0.1503, 0.316, 0.1791, 0.3273, 0.1809, 0.2997, 0.1765, 0.316, 0.1791, 0.3156, 0.213, 0.2993, 0.2128, 0.2997, 0.1765, 0.2884, 0.1748, 0.288, 0.2127, 0.2993, 0.2128, 0.3273, 0.1809, 0.316, 0.1791, 0.3156, 0.213, 0.3269, 0.2131, 0.316, 0.1791, 0.3273, 0.1809, 0.3269, 0.2131, 0.3156, 0.213, 0.2884, 0.1748, 0.2997, 0.1765, 0.2993, 0.2128, 0.288, 0.2127, 0.316, 0.1791, 0.2997, 0.1765, 0.2993, 0.2128, 0.3156, 0.213, 0.1819, 0.683, 0.0883, 0.846, 0.0883, 0.7497, 0.1819, 0.683, 0.1819, 0.8975, 0.0883, 0.846, 0.2754, 0.7497, 0.1819, 0.8975, 0.1819, 0.683, 0.2754, 0.7497, 0.2754, 0.846, 0.1819, 0.8975, 0.1816, 0.6846, 0.2877, 0.7581, 0.3, 0.7339, 0.1816, 0.6567, 0.2877, 0.7581, 0.2819, 0.848, 0.2941, 0.8623, 0.3, 0.7339, 0.2819, 0.848, 0.1816, 0.9059, 0.1816, 0.9272, 0.2941, 0.8623, 0.1816, 0.9059, 0.08139, 0.848, 0.06913, 0.8623, 0.1816, 0.9272, 0.08139, 0.848, 0.07846, 0.761, 0.0662, 0.7369, 0.06913, 0.8623, 0.07846, 0.761, 0.1816, 0.6846, 0.1816, 0.6567, 0.0662, 0.7369, 0.3296, 0.3321, 0.299, 0.3086, 0.3101, 0.2952, 0.3297, 0.3164, 0.33, 0.294, 0.3171, 0.2757, 0.3101, 0.2952, 0.3297, 0.3164, 0.3297, 0.3164, 0.3101, 0.2952, 0.3171, 0.2757, 0.33, 0.294, 0.3302, 0.2783, 0.3246, 0.2622, 0.3171, 0.2757, 0.33, 0.294, 0.3297, 0.3164, 0.3101, 0.2952, 0.299, 0.3086, 0.3296, 0.3321, 0.33, 0.294, 0.3171, 0.2757, 0.3246, 0.2622, 0.3302, 0.2783, 0.3171, 0.2757, 0.3152, 0.2469, 0.3266, 0.2454, 0.3246, 0.2622, 0.299, 0.3086, 0.2875, 0.2506, 0.2989, 0.2491, 0.3101, 0.2952, 0.3171, 0.2757, 0.3152, 0.2469, 0.2989, 0.2491, 0.3101, 0.2952, 0.3101, 0.2952, 0.2989, 0.2491, 0.3152, 0.2469, 0.3171, 0.2757, 0.3101, 0.2952, 0.2989, 0.2491, 0.2875, 0.2506, 0.299, 0.3086, 0.3246, 0.2622, 0.3266, 0.2454, 0.3152, 0.2469, 0.3171, 0.2757, 0.2989, 0.2491, 0.2993, 0.2128, 0.3156, 0.213, 0.3152, 0.2469, 0.2989, 0.2491, 0.2993, 0.2128, 0.288, 0.2127, 0.2875, 0.2506, 0.3266, 0.2454, 0.3269, 0.2131, 0.3156, 0.213, 0.3152, 0.2469, 0.3152, 0.2469, 0.3156, 0.213, 0.3269, 0.2131, 0.3266, 0.2454, 0.2875, 0.2506, 0.288, 0.2127, 0.2993, 0.2128, 0.2989, 0.2491, 0.3152, 0.2469, 0.3156, 0.213, 0.2993, 0.2128, 0.2989, 0.2491, 0.1816, 0.6802, 0.2746, 0.7497, 0.2746, 0.85, 0.1816, 0.6802, 0.2746, 0.85, 0.1816, 0.9037, 0.08871, 0.7497, 0.1816, 0.6802, 0.1816, 0.9037, 0.08871, 0.7497, 0.1816, 0.9037, 0.08871, 0.85])
me_cylinder.materials.append(mat_telefono)
me_cylinder.materials.append(mat_material)
me_cylinder.update()
me_cube_002 = bpy.data.meshes.new('Cube.002')
me_cube_002.from_pydata([(-1.0, -1.0, -1.0), (-1.0, -1.0, -0.8668), (-1.0, 1.0, -1.0), (-1.0, 1.0, -0.1376), (1.0, -1.0, -1.0), (1.0, -1.0, -0.8668), (1.0, 1.0, -1.0), (1.0, 1.0, -0.1376)], [], [(2, 6, 4, 0), (5, 1, 0, 4), (3, 7, 6, 2), (7, 3, 1, 5), (7, 5, 4, 6), (3, 2, 0, 1)])
_uv = me_cube_002.uv_layers.new(name='UVMap')
_uv.uv.foreach_set('vector', [0.125, 0.5, 0.375, 0.5, 0.375, 0.75, 0.125, 0.75, 0.625, 0.75, 0.625, 1.0, 0.375, 1.0, 0.375, 0.75, 0.625, 0.25, 0.625, 0.5, 0.375, 0.5, 0.375, 0.25, 0.625, 0.5, 0.875, 0.5, 0.875, 0.75, 0.625, 0.75, 0.625, 0.5, 0.625, 0.75, 0.375, 0.75, 0.375, 0.5, 0.625, 0.25, 0.375, 0.25, 0.375, 0.0, 0.625, 0.0])
me_cube_002.update()

# ---- objects
ob_telefono = bpy.data.objects.new('telefono', me_cube_001)
ob_dial = bpy.data.objects.new('dial', me_cylinder)
ob_cube_001 = bpy.data.objects.new('Cube.001', me_cube_002)

# ---- transforms, parenting, visibility, modifiers, constraints
ob_telefono.location = (0.0, 0.0, 0.0)
ob_dial.location = (-1.72, -0.1512, 0.1406)
ob_dial.rotation_euler = (3.142, 0.0005304, 1.571)
ob_dial.scale = (0.7289, 0.7289, 0.7289)
ob_cube_001.location = (2.621, 0.0, 0.0)

# ---- collection membership
col_collection.objects.link(ob_telefono)
col_collection.objects.link(ob_dial)
col_collection.objects.link(ob_cube_001)

# ---- scene / render settings (as saved in the file)
scene.frame_start = 1; scene.frame_end = 250; scene.frame_set(1)
scene.render.engine = 'BLENDER_EEVEE_NEXT'
bpy.context.view_layer.update()

# ---- added for rendering (the .blend has no active camera): camera
cam_auto = bpy.data.cameras.new('AutoCamera')
cam_auto.lens = 50.0
cam_auto.sensor_width = 36.0
cam_auto.clip_end = 1000.0
ob_auto_camera = bpy.data.objects.new('AutoCamera', cam_auto)
scene.collection.objects.link(ob_auto_camera)
ob_auto_camera.location = (6.58121, -6.84074, 4.47228)
ob_auto_camera.rotation_euler = (1.09748, -7.21219e-08, 0.694738)
scene.camera = ob_auto_camera
bpy.context.view_layer.update()
